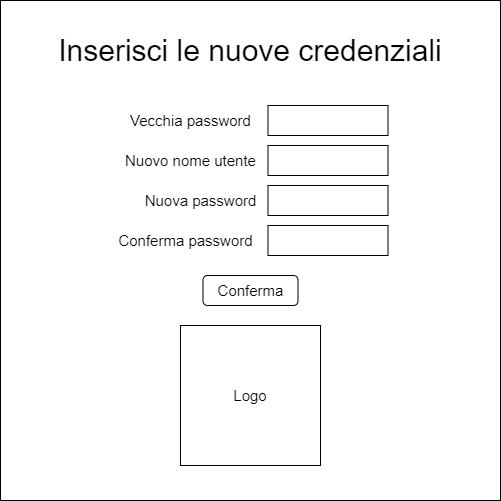

The diagram above was exported from draw.io. Its source (the exported page's mxGraphModel, read from the mxfile embedded in the PNG):
<mxGraphModel dx="942" dy="525" grid="1" gridSize="10" guides="1" tooltips="1" connect="1" arrows="1" fold="1" page="1" pageScale="1" pageWidth="827" pageHeight="1169" math="0" shadow="0">
  <root>
    <mxCell id="0" />
    <mxCell id="1" parent="0" />
    <mxCell id="HuHWH-BPDIaLFNpuHLLW-1" value="" style="whiteSpace=wrap;html=1;aspect=fixed;" parent="1" vertex="1">
      <mxGeometry x="160" y="160" width="500" height="500" as="geometry" />
    </mxCell>
    <mxCell id="lKprUfo2yIpBHzxkP0FG-1" value="Vecchia password" style="text;html=1;strokeColor=none;fillColor=none;align=center;verticalAlign=middle;whiteSpace=wrap;rounded=0;fontSize=15;" parent="1" vertex="1">
      <mxGeometry x="282.5" y="265" width="135" height="30" as="geometry" />
    </mxCell>
    <mxCell id="lKprUfo2yIpBHzxkP0FG-2" value="Nuovo nome utente" style="text;html=1;strokeColor=none;fillColor=none;align=center;verticalAlign=middle;whiteSpace=wrap;rounded=0;fontSize=15;" parent="1" vertex="1">
      <mxGeometry x="282.5" y="305" width="135" height="30" as="geometry" />
    </mxCell>
    <mxCell id="lKprUfo2yIpBHzxkP0FG-3" value="" style="rounded=0;whiteSpace=wrap;html=1;fontSize=15;" parent="1" vertex="1">
      <mxGeometry x="427.5" y="265" width="120" height="30" as="geometry" />
    </mxCell>
    <mxCell id="lKprUfo2yIpBHzxkP0FG-4" value="" style="rounded=0;whiteSpace=wrap;html=1;fontSize=15;" parent="1" vertex="1">
      <mxGeometry x="427.5" y="305" width="120" height="30" as="geometry" />
    </mxCell>
    <mxCell id="lKprUfo2yIpBHzxkP0FG-5" value="Nuova password" style="text;html=1;strokeColor=none;fillColor=none;align=center;verticalAlign=middle;whiteSpace=wrap;rounded=0;fontSize=15;" parent="1" vertex="1">
      <mxGeometry x="302.5" y="345" width="115" height="30" as="geometry" />
    </mxCell>
    <mxCell id="lKprUfo2yIpBHzxkP0FG-6" value="Conferma password" style="text;html=1;strokeColor=none;fillColor=none;align=center;verticalAlign=middle;whiteSpace=wrap;rounded=0;fontSize=15;" parent="1" vertex="1">
      <mxGeometry x="272.5" y="385" width="145" height="30" as="geometry" />
    </mxCell>
    <mxCell id="lKprUfo2yIpBHzxkP0FG-7" value="" style="rounded=0;whiteSpace=wrap;html=1;fontSize=15;" parent="1" vertex="1">
      <mxGeometry x="427.5" y="345" width="120" height="30" as="geometry" />
    </mxCell>
    <mxCell id="lKprUfo2yIpBHzxkP0FG-8" value="" style="rounded=0;whiteSpace=wrap;html=1;fontSize=15;" parent="1" vertex="1">
      <mxGeometry x="427.5" y="385" width="120" height="30" as="geometry" />
    </mxCell>
    <mxCell id="6IgpLRgmgv10C3IFBQ-N-1" value="Inserisci le nuove credenziali" style="text;html=1;strokeColor=none;fillColor=none;align=center;verticalAlign=middle;whiteSpace=wrap;rounded=0;fontSize=30;" parent="1" vertex="1">
      <mxGeometry x="200" y="195" width="420" height="30" as="geometry" />
    </mxCell>
    <mxCell id="6IgpLRgmgv10C3IFBQ-N-2" value="Conferma" style="rounded=1;whiteSpace=wrap;html=1;fontSize=15;" parent="1" vertex="1">
      <mxGeometry x="362.5" y="435" width="95" height="30" as="geometry" />
    </mxCell>
    <mxCell id="6IgpLRgmgv10C3IFBQ-N-3" value="Logo" style="whiteSpace=wrap;html=1;aspect=fixed;fontSize=15;" parent="1" vertex="1">
      <mxGeometry x="340" y="485" width="140" height="140" as="geometry" />
    </mxCell>
  </root>
</mxGraphModel>